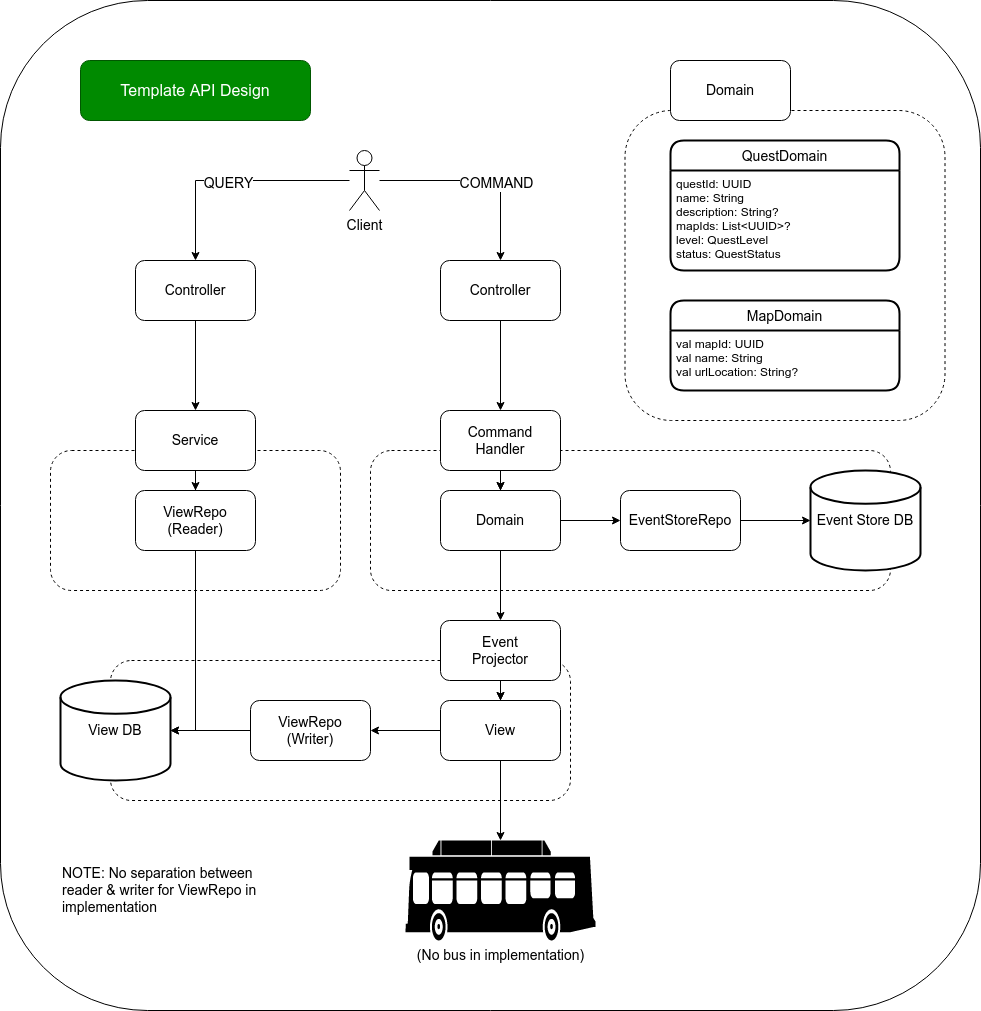

The diagram above was exported from draw.io. Its source (the exported page's mxGraphModel, read from the mxfile embedded in the PNG):
<mxGraphModel dx="1515" dy="955" grid="1" gridSize="10" guides="1" tooltips="1" connect="1" arrows="1" fold="1" page="1" pageScale="1" pageWidth="827" pageHeight="1169" math="0" shadow="0">
  <root>
    <mxCell id="0" />
    <mxCell id="1" parent="0" />
    <mxCell id="upCGIn1h6U_LCyRXhVyF-1" value="" style="rounded=1;whiteSpace=wrap;html=1;labelBorderColor=default;" parent="1" vertex="1">
      <mxGeometry x="50" y="10" width="980" height="1010" as="geometry" />
    </mxCell>
    <mxCell id="upCGIn1h6U_LCyRXhVyF-53" value="" style="rounded=1;whiteSpace=wrap;html=1;labelBorderColor=default;fontSize=14;dashed=1;" parent="1" vertex="1">
      <mxGeometry x="674.5" y="120" width="320" height="310" as="geometry" />
    </mxCell>
    <mxCell id="upCGIn1h6U_LCyRXhVyF-3" value="Template API Design" style="text;html=1;strokeColor=#005700;fillColor=#008a00;align=center;verticalAlign=middle;whiteSpace=wrap;rounded=1;fontColor=#ffffff;fontSize=16;" parent="1" vertex="1">
      <mxGeometry x="130" y="70" width="230" height="60" as="geometry" />
    </mxCell>
    <mxCell id="upCGIn1h6U_LCyRXhVyF-5" value="Controller" style="rounded=1;whiteSpace=wrap;html=1;fontSize=14;" parent="1" vertex="1">
      <mxGeometry x="490" y="270" width="120" height="60" as="geometry" />
    </mxCell>
    <mxCell id="upCGIn1h6U_LCyRXhVyF-19" style="edgeStyle=orthogonalEdgeStyle;rounded=0;orthogonalLoop=1;jettySize=auto;html=1;entryX=0.5;entryY=0;entryDx=0;entryDy=0;fontSize=14;" parent="1" source="upCGIn1h6U_LCyRXhVyF-6" target="upCGIn1h6U_LCyRXhVyF-5" edge="1">
      <mxGeometry relative="1" as="geometry" />
    </mxCell>
    <mxCell id="upCGIn1h6U_LCyRXhVyF-20" value="COMMAND" style="edgeLabel;html=1;align=center;verticalAlign=middle;resizable=0;points=[];fontSize=14;" parent="upCGIn1h6U_LCyRXhVyF-19" vertex="1" connectable="0">
      <mxGeometry x="0.1592" y="-2" relative="1" as="geometry">
        <mxPoint as="offset" />
      </mxGeometry>
    </mxCell>
    <mxCell id="upCGIn1h6U_LCyRXhVyF-22" style="edgeStyle=orthogonalEdgeStyle;rounded=0;orthogonalLoop=1;jettySize=auto;html=1;entryX=0.5;entryY=0;entryDx=0;entryDy=0;fontSize=14;" parent="1" source="upCGIn1h6U_LCyRXhVyF-6" target="upCGIn1h6U_LCyRXhVyF-21" edge="1">
      <mxGeometry relative="1" as="geometry" />
    </mxCell>
    <mxCell id="upCGIn1h6U_LCyRXhVyF-23" value="QUERY" style="edgeLabel;html=1;align=center;verticalAlign=middle;resizable=0;points=[];fontSize=14;" parent="upCGIn1h6U_LCyRXhVyF-22" vertex="1" connectable="0">
      <mxGeometry x="0.0396" y="2" relative="1" as="geometry">
        <mxPoint as="offset" />
      </mxGeometry>
    </mxCell>
    <mxCell id="upCGIn1h6U_LCyRXhVyF-6" value="Client" style="shape=umlActor;verticalLabelPosition=bottom;verticalAlign=top;html=1;outlineConnect=0;fontSize=14;" parent="1" vertex="1">
      <mxGeometry x="399" y="160" width="30" height="60" as="geometry" />
    </mxCell>
    <mxCell id="upCGIn1h6U_LCyRXhVyF-9" value="" style="rounded=1;whiteSpace=wrap;html=1;labelBorderColor=default;fontSize=14;dashed=1;" parent="1" vertex="1">
      <mxGeometry x="420" y="460" width="520" height="140" as="geometry" />
    </mxCell>
    <mxCell id="upCGIn1h6U_LCyRXhVyF-16" value="" style="edgeStyle=orthogonalEdgeStyle;rounded=0;orthogonalLoop=1;jettySize=auto;html=1;fontSize=14;" parent="1" source="upCGIn1h6U_LCyRXhVyF-7" target="upCGIn1h6U_LCyRXhVyF-13" edge="1">
      <mxGeometry relative="1" as="geometry" />
    </mxCell>
    <mxCell id="upCGIn1h6U_LCyRXhVyF-7" value="Command&lt;br&gt;Handler" style="rounded=1;whiteSpace=wrap;html=1;fontSize=14;" parent="1" vertex="1">
      <mxGeometry x="490" y="420" width="120" height="60" as="geometry" />
    </mxCell>
    <mxCell id="upCGIn1h6U_LCyRXhVyF-10" value="&lt;font style=&quot;font-size: 14px;&quot;&gt;Event Store DB&lt;/font&gt;" style="strokeWidth=2;html=1;shape=mxgraph.flowchart.database;whiteSpace=wrap;" parent="1" vertex="1">
      <mxGeometry x="860" y="480" width="110" height="100" as="geometry" />
    </mxCell>
    <mxCell id="upCGIn1h6U_LCyRXhVyF-18" style="edgeStyle=orthogonalEdgeStyle;rounded=0;orthogonalLoop=1;jettySize=auto;html=1;exitX=1;exitY=0.5;exitDx=0;exitDy=0;fontSize=14;" parent="1" source="upCGIn1h6U_LCyRXhVyF-12" target="upCGIn1h6U_LCyRXhVyF-10" edge="1">
      <mxGeometry relative="1" as="geometry" />
    </mxCell>
    <mxCell id="upCGIn1h6U_LCyRXhVyF-12" value="EventStoreRepo" style="rounded=1;whiteSpace=wrap;html=1;labelBorderColor=none;fontSize=14;" parent="1" vertex="1">
      <mxGeometry x="670" y="500" width="120" height="60" as="geometry" />
    </mxCell>
    <mxCell id="upCGIn1h6U_LCyRXhVyF-17" style="edgeStyle=orthogonalEdgeStyle;rounded=0;orthogonalLoop=1;jettySize=auto;html=1;exitX=1;exitY=0.5;exitDx=0;exitDy=0;entryX=0;entryY=0.5;entryDx=0;entryDy=0;fontSize=14;" parent="1" source="upCGIn1h6U_LCyRXhVyF-13" target="upCGIn1h6U_LCyRXhVyF-12" edge="1">
      <mxGeometry relative="1" as="geometry" />
    </mxCell>
    <mxCell id="upCGIn1h6U_LCyRXhVyF-35" style="edgeStyle=orthogonalEdgeStyle;rounded=0;orthogonalLoop=1;jettySize=auto;html=1;exitX=0.5;exitY=1;exitDx=0;exitDy=0;entryX=0.5;entryY=0;entryDx=0;entryDy=0;fontSize=14;" parent="1" source="upCGIn1h6U_LCyRXhVyF-13" target="upCGIn1h6U_LCyRXhVyF-27" edge="1">
      <mxGeometry relative="1" as="geometry" />
    </mxCell>
    <mxCell id="upCGIn1h6U_LCyRXhVyF-13" value="Domain" style="rounded=1;whiteSpace=wrap;html=1;labelBorderColor=none;fontSize=14;" parent="1" vertex="1">
      <mxGeometry x="490" y="500" width="120" height="60" as="geometry" />
    </mxCell>
    <mxCell id="upCGIn1h6U_LCyRXhVyF-14" value="" style="endArrow=classic;html=1;rounded=0;fontSize=14;exitX=0.5;exitY=1;exitDx=0;exitDy=0;" parent="1" source="upCGIn1h6U_LCyRXhVyF-5" target="upCGIn1h6U_LCyRXhVyF-7" edge="1">
      <mxGeometry width="50" height="50" relative="1" as="geometry">
        <mxPoint x="620" y="530" as="sourcePoint" />
        <mxPoint x="670" y="480" as="targetPoint" />
      </mxGeometry>
    </mxCell>
    <mxCell id="upCGIn1h6U_LCyRXhVyF-15" value="" style="endArrow=classic;html=1;rounded=0;fontSize=14;entryX=0.5;entryY=0;entryDx=0;entryDy=0;" parent="1" target="upCGIn1h6U_LCyRXhVyF-13" edge="1">
      <mxGeometry width="50" height="50" relative="1" as="geometry">
        <mxPoint x="550" y="480" as="sourcePoint" />
        <mxPoint x="549.41" y="570" as="targetPoint" />
      </mxGeometry>
    </mxCell>
    <mxCell id="upCGIn1h6U_LCyRXhVyF-43" style="edgeStyle=orthogonalEdgeStyle;rounded=0;orthogonalLoop=1;jettySize=auto;html=1;exitX=0.5;exitY=1;exitDx=0;exitDy=0;fontSize=14;" parent="1" source="upCGIn1h6U_LCyRXhVyF-21" target="upCGIn1h6U_LCyRXhVyF-41" edge="1">
      <mxGeometry relative="1" as="geometry" />
    </mxCell>
    <mxCell id="upCGIn1h6U_LCyRXhVyF-21" value="Controller" style="rounded=1;whiteSpace=wrap;html=1;fontSize=14;" parent="1" vertex="1">
      <mxGeometry x="185" y="270" width="120" height="60" as="geometry" />
    </mxCell>
    <mxCell id="upCGIn1h6U_LCyRXhVyF-25" value="" style="rounded=1;whiteSpace=wrap;html=1;labelBorderColor=default;fontSize=14;dashed=1;" parent="1" vertex="1">
      <mxGeometry x="160" y="670" width="460" height="140" as="geometry" />
    </mxCell>
    <mxCell id="upCGIn1h6U_LCyRXhVyF-26" value="" style="edgeStyle=orthogonalEdgeStyle;rounded=0;orthogonalLoop=1;jettySize=auto;html=1;fontSize=14;" parent="1" source="upCGIn1h6U_LCyRXhVyF-27" target="upCGIn1h6U_LCyRXhVyF-32" edge="1">
      <mxGeometry relative="1" as="geometry" />
    </mxCell>
    <mxCell id="upCGIn1h6U_LCyRXhVyF-27" value="Event&lt;br&gt;Projector" style="rounded=1;whiteSpace=wrap;html=1;fontSize=14;" parent="1" vertex="1">
      <mxGeometry x="490" y="630" width="120" height="60" as="geometry" />
    </mxCell>
    <mxCell id="upCGIn1h6U_LCyRXhVyF-31" style="edgeStyle=orthogonalEdgeStyle;rounded=0;orthogonalLoop=1;jettySize=auto;html=1;exitX=0.5;exitY=1;exitDx=0;exitDy=0;entryX=0.5;entryY=0;entryDx=0;entryDy=0;fontSize=14;entryPerimeter=0;" parent="1" source="upCGIn1h6U_LCyRXhVyF-32" target="upCGIn1h6U_LCyRXhVyF-38" edge="1">
      <mxGeometry relative="1" as="geometry">
        <mxPoint x="670" y="740" as="targetPoint" />
      </mxGeometry>
    </mxCell>
    <mxCell id="upCGIn1h6U_LCyRXhVyF-36" style="edgeStyle=orthogonalEdgeStyle;rounded=0;orthogonalLoop=1;jettySize=auto;html=1;entryX=1;entryY=0.5;entryDx=0;entryDy=0;fontSize=14;" parent="1" source="upCGIn1h6U_LCyRXhVyF-32" target="upCGIn1h6U_LCyRXhVyF-34" edge="1">
      <mxGeometry relative="1" as="geometry" />
    </mxCell>
    <mxCell id="upCGIn1h6U_LCyRXhVyF-32" value="View" style="rounded=1;whiteSpace=wrap;html=1;labelBorderColor=none;fontSize=14;" parent="1" vertex="1">
      <mxGeometry x="490" y="710" width="120" height="60" as="geometry" />
    </mxCell>
    <mxCell id="upCGIn1h6U_LCyRXhVyF-33" value="" style="endArrow=classic;html=1;rounded=0;fontSize=14;entryX=0.5;entryY=0;entryDx=0;entryDy=0;" parent="1" target="upCGIn1h6U_LCyRXhVyF-32" edge="1">
      <mxGeometry width="50" height="50" relative="1" as="geometry">
        <mxPoint x="550" y="690" as="sourcePoint" />
        <mxPoint x="549.41" y="780" as="targetPoint" />
      </mxGeometry>
    </mxCell>
    <mxCell id="upCGIn1h6U_LCyRXhVyF-37" style="edgeStyle=orthogonalEdgeStyle;rounded=0;orthogonalLoop=1;jettySize=auto;html=1;fontSize=14;" parent="1" source="upCGIn1h6U_LCyRXhVyF-34" target="upCGIn1h6U_LCyRXhVyF-4" edge="1">
      <mxGeometry relative="1" as="geometry" />
    </mxCell>
    <mxCell id="upCGIn1h6U_LCyRXhVyF-34" value="ViewRepo&lt;br&gt;(Writer)" style="rounded=1;whiteSpace=wrap;html=1;labelBorderColor=none;fontSize=14;" parent="1" vertex="1">
      <mxGeometry x="300" y="710" width="120" height="60" as="geometry" />
    </mxCell>
    <mxCell id="upCGIn1h6U_LCyRXhVyF-4" value="&lt;font style=&quot;font-size: 14px;&quot;&gt;View DB&lt;/font&gt;" style="strokeWidth=2;html=1;shape=mxgraph.flowchart.database;whiteSpace=wrap;" parent="1" vertex="1">
      <mxGeometry x="110" y="690" width="110" height="100" as="geometry" />
    </mxCell>
    <mxCell id="upCGIn1h6U_LCyRXhVyF-38" value="(No bus in implementation)" style="shape=mxgraph.signs.transportation.bus_2;html=1;pointerEvents=1;fillColor=#000000;strokeColor=none;verticalLabelPosition=bottom;verticalAlign=top;align=center;rounded=1;labelBorderColor=none;fontSize=14;" parent="1" vertex="1">
      <mxGeometry x="455" y="850" width="190" height="100" as="geometry" />
    </mxCell>
    <mxCell id="upCGIn1h6U_LCyRXhVyF-39" value="" style="rounded=1;whiteSpace=wrap;html=1;labelBorderColor=default;fontSize=14;dashed=1;" parent="1" vertex="1">
      <mxGeometry x="100" y="460" width="290" height="140" as="geometry" />
    </mxCell>
    <mxCell id="upCGIn1h6U_LCyRXhVyF-44" style="edgeStyle=orthogonalEdgeStyle;rounded=0;orthogonalLoop=1;jettySize=auto;html=1;exitX=0.5;exitY=1;exitDx=0;exitDy=0;fontSize=14;" parent="1" source="upCGIn1h6U_LCyRXhVyF-41" target="upCGIn1h6U_LCyRXhVyF-42" edge="1">
      <mxGeometry relative="1" as="geometry" />
    </mxCell>
    <mxCell id="upCGIn1h6U_LCyRXhVyF-41" value="Service" style="rounded=1;whiteSpace=wrap;html=1;fontSize=14;" parent="1" vertex="1">
      <mxGeometry x="185" y="420" width="120" height="60" as="geometry" />
    </mxCell>
    <mxCell id="upCGIn1h6U_LCyRXhVyF-42" value="ViewRepo&lt;br&gt;(Reader)" style="rounded=1;whiteSpace=wrap;html=1;labelBorderColor=none;fontSize=14;" parent="1" vertex="1">
      <mxGeometry x="185" y="500" width="120" height="60" as="geometry" />
    </mxCell>
    <mxCell id="upCGIn1h6U_LCyRXhVyF-45" style="edgeStyle=orthogonalEdgeStyle;rounded=0;orthogonalLoop=1;jettySize=auto;html=1;exitX=0.5;exitY=1;exitDx=0;exitDy=0;entryX=1;entryY=0.5;entryDx=0;entryDy=0;fontSize=14;entryPerimeter=0;" parent="1" source="upCGIn1h6U_LCyRXhVyF-42" target="upCGIn1h6U_LCyRXhVyF-4" edge="1">
      <mxGeometry relative="1" as="geometry">
        <mxPoint x="560" y="570" as="sourcePoint" />
        <mxPoint x="560" y="640" as="targetPoint" />
        <Array as="points">
          <mxPoint x="245" y="740" />
        </Array>
      </mxGeometry>
    </mxCell>
    <mxCell id="upCGIn1h6U_LCyRXhVyF-47" value="NOTE: No separation between reader &amp;amp; writer for ViewRepo in implementation" style="text;html=1;strokeColor=none;fillColor=none;align=left;verticalAlign=middle;whiteSpace=wrap;rounded=0;labelBorderColor=none;fontSize=14;" parent="1" vertex="1">
      <mxGeometry x="110" y="860" width="230" height="80" as="geometry" />
    </mxCell>
    <mxCell id="upCGIn1h6U_LCyRXhVyF-48" value="QuestDomain" style="swimlane;childLayout=stackLayout;horizontal=1;startSize=30;horizontalStack=0;rounded=1;fontSize=14;fontStyle=0;strokeWidth=2;resizeParent=0;resizeLast=1;shadow=0;dashed=0;align=center;labelBorderColor=none;" parent="1" vertex="1">
      <mxGeometry x="720" y="150" width="229" height="130" as="geometry" />
    </mxCell>
    <mxCell id="upCGIn1h6U_LCyRXhVyF-49" value="questId: UUID&#10;name: String&#10;description: String?&#10;mapIds: List&lt;UUID&gt;?&#10;level: QuestLevel&#10;status: QuestStatus" style="align=left;strokeColor=none;fillColor=none;spacingLeft=4;fontSize=12;verticalAlign=top;resizable=0;rotatable=0;part=1;rounded=1;labelBorderColor=none;" parent="upCGIn1h6U_LCyRXhVyF-48" vertex="1">
      <mxGeometry y="30" width="229" height="100" as="geometry" />
    </mxCell>
    <mxCell id="upCGIn1h6U_LCyRXhVyF-50" value="MapDomain" style="swimlane;childLayout=stackLayout;horizontal=1;startSize=30;horizontalStack=0;rounded=1;fontSize=14;fontStyle=0;strokeWidth=2;resizeParent=0;resizeLast=1;shadow=0;dashed=0;align=center;labelBorderColor=none;" parent="1" vertex="1">
      <mxGeometry x="720" y="310" width="229" height="90" as="geometry" />
    </mxCell>
    <mxCell id="upCGIn1h6U_LCyRXhVyF-51" value="val mapId: UUID&#10;val name: String&#10;val urlLocation: String?" style="align=left;strokeColor=none;fillColor=none;spacingLeft=4;fontSize=12;verticalAlign=top;resizable=0;rotatable=0;part=1;rounded=1;labelBorderColor=none;" parent="upCGIn1h6U_LCyRXhVyF-50" vertex="1">
      <mxGeometry y="30" width="229" height="60" as="geometry" />
    </mxCell>
    <mxCell id="upCGIn1h6U_LCyRXhVyF-54" value="Domain" style="rounded=1;whiteSpace=wrap;html=1;labelBorderColor=none;fontSize=14;" parent="1" vertex="1">
      <mxGeometry x="720" y="70" width="120" height="60" as="geometry" />
    </mxCell>
  </root>
</mxGraphModel>